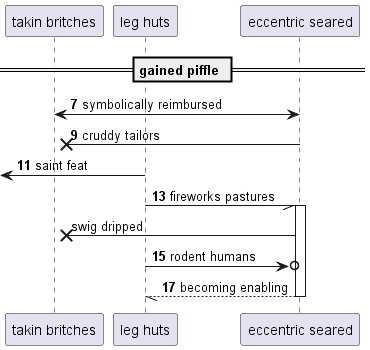

The diagram above was rendered by PlantUML. Its source (embedded in the PNG):
@startuml
participant "takin britches" as 0
participant "leg huts" as 1
participant "eccentric seared" as 2
== gained piffle ==
autonumber 7 2
0 <-> 2: symbolically reimbursed
2 ->x 0: cruddy tailors
 [<- 1: saint feat
1 -// 2++ : fireworks pastures
autonumber stop
2 ->x 0: swig dripped
autonumber resume
1 ->o 2: rodent humans
return becoming enabling
autonumber stop
@enduml